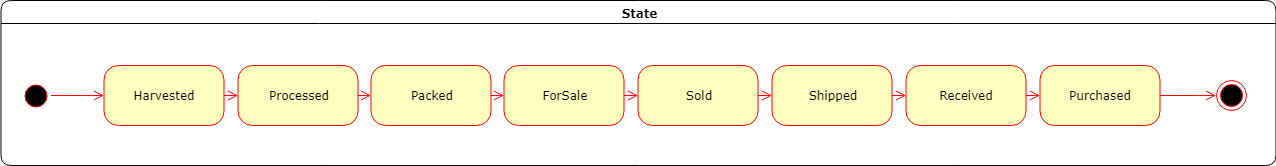

The diagram above was exported from draw.io. Its source (the exported page's mxGraphModel, read from the mxfile embedded in the PNG):
<mxGraphModel dx="1426" dy="769" grid="1" gridSize="10" guides="1" tooltips="1" connect="1" arrows="1" fold="1" page="1" pageScale="1" pageWidth="1100" pageHeight="850" background="#ffffff" math="0" shadow="0">
  <root>
    <mxCell id="0" />
    <mxCell id="1" parent="0" />
    <mxCell id="2a3bc250acf0617d-7" value="State" style="swimlane;whiteSpace=wrap;html=1;rounded=1;shadow=0;comic=0;labelBackgroundColor=none;strokeColor=#000000;strokeWidth=1;fillColor=#ffffff;fontFamily=Verdana;fontSize=12;fontColor=#000000;align=center;" parent="1" vertex="1">
      <mxGeometry x="80.5" y="80" width="1275" height="165" as="geometry" />
    </mxCell>
    <mxCell id="3cde6dad864a17aa-10" style="edgeStyle=elbowEdgeStyle;html=1;labelBackgroundColor=none;endArrow=open;endSize=8;strokeColor=#ff0000;fontFamily=Verdana;fontSize=12;align=left;" parent="2a3bc250acf0617d-7" source="382b91b5511bd0f7-8" target="3cde6dad864a17aa-1" edge="1">
      <mxGeometry relative="1" as="geometry" />
    </mxCell>
    <mxCell id="382b91b5511bd0f7-8" value="Harvested" style="rounded=1;whiteSpace=wrap;html=1;arcSize=24;fillColor=#ffffc0;strokeColor=#ff0000;shadow=0;comic=0;labelBackgroundColor=none;fontFamily=Verdana;fontSize=12;fontColor=#000000;align=center;" parent="2a3bc250acf0617d-7" vertex="1">
      <mxGeometry x="103" y="65" width="120" height="60" as="geometry" />
    </mxCell>
    <mxCell id="3cde6dad864a17aa-9" style="edgeStyle=elbowEdgeStyle;html=1;labelBackgroundColor=none;endArrow=open;endSize=8;strokeColor=#ff0000;fontFamily=Verdana;fontSize=12;align=left;" parent="2a3bc250acf0617d-7" source="2a3bc250acf0617d-3" target="382b91b5511bd0f7-8" edge="1">
      <mxGeometry relative="1" as="geometry">
        <mxPoint x="45" y="95" as="sourcePoint" />
      </mxGeometry>
    </mxCell>
    <mxCell id="2a3bc250acf0617d-3" value="&lt;span style=&quot;white-space: pre&quot;&gt;&#09;&lt;/span&gt;" style="ellipse;html=1;shape=startState;fillColor=#000000;strokeColor=#ff0000;rounded=1;shadow=0;comic=0;labelBackgroundColor=none;fontFamily=Verdana;fontSize=12;fontColor=#000000;align=center;direction=south;" parent="2a3bc250acf0617d-7" vertex="1">
      <mxGeometry x="20" y="80" width="30" height="30" as="geometry" />
    </mxCell>
    <mxCell id="3cde6dad864a17aa-11" style="edgeStyle=elbowEdgeStyle;html=1;labelBackgroundColor=none;endArrow=open;endSize=8;strokeColor=#ff0000;fontFamily=Verdana;fontSize=12;align=left;" parent="2a3bc250acf0617d-7" source="3cde6dad864a17aa-1" target="3cde6dad864a17aa-2" edge="1">
      <mxGeometry relative="1" as="geometry" />
    </mxCell>
    <mxCell id="3cde6dad864a17aa-1" value="Processed" style="rounded=1;whiteSpace=wrap;html=1;arcSize=24;fillColor=#ffffc0;strokeColor=#ff0000;shadow=0;comic=0;labelBackgroundColor=none;fontFamily=Verdana;fontSize=12;fontColor=#000000;align=center;" parent="2a3bc250acf0617d-7" vertex="1">
      <mxGeometry x="237" y="65" width="120" height="60" as="geometry" />
    </mxCell>
    <mxCell id="3cde6dad864a17aa-2" value="Packed" style="rounded=1;whiteSpace=wrap;html=1;arcSize=24;fillColor=#ffffc0;strokeColor=#ff0000;shadow=0;comic=0;labelBackgroundColor=none;fontFamily=Verdana;fontSize=12;fontColor=#000000;align=center;" parent="2a3bc250acf0617d-7" vertex="1">
      <mxGeometry x="370" y="65" width="120" height="60" as="geometry" />
    </mxCell>
    <mxCell id="vyuJvAA7BJ4CaMvrbA7n-1" value="ForSale" style="rounded=1;whiteSpace=wrap;html=1;arcSize=24;fillColor=#ffffc0;strokeColor=#ff0000;shadow=0;comic=0;labelBackgroundColor=none;fontFamily=Verdana;fontSize=12;fontColor=#000000;align=center;" parent="2a3bc250acf0617d-7" vertex="1">
      <mxGeometry x="503" y="65" width="120" height="60" as="geometry" />
    </mxCell>
    <mxCell id="vyuJvAA7BJ4CaMvrbA7n-2" style="edgeStyle=elbowEdgeStyle;html=1;labelBackgroundColor=none;endArrow=open;endSize=8;strokeColor=#ff0000;fontFamily=Verdana;fontSize=12;align=left;" parent="2a3bc250acf0617d-7" source="3cde6dad864a17aa-2" target="vyuJvAA7BJ4CaMvrbA7n-1" edge="1">
      <mxGeometry relative="1" as="geometry">
        <mxPoint x="590" y="590" as="sourcePoint" />
        <mxPoint x="850" y="590" as="targetPoint" />
      </mxGeometry>
    </mxCell>
    <mxCell id="vyuJvAA7BJ4CaMvrbA7n-3" value="Sold" style="rounded=1;whiteSpace=wrap;html=1;arcSize=24;fillColor=#ffffc0;strokeColor=#ff0000;shadow=0;comic=0;labelBackgroundColor=none;fontFamily=Verdana;fontSize=12;fontColor=#000000;align=center;" parent="2a3bc250acf0617d-7" vertex="1">
      <mxGeometry x="637" y="65" width="120" height="60" as="geometry" />
    </mxCell>
    <mxCell id="vyuJvAA7BJ4CaMvrbA7n-4" style="edgeStyle=elbowEdgeStyle;html=1;labelBackgroundColor=none;endArrow=open;endSize=8;strokeColor=#ff0000;fontFamily=Verdana;fontSize=12;align=left;" parent="2a3bc250acf0617d-7" source="vyuJvAA7BJ4CaMvrbA7n-1" target="vyuJvAA7BJ4CaMvrbA7n-3" edge="1">
      <mxGeometry relative="1" as="geometry">
        <mxPoint x="740" y="590" as="sourcePoint" />
        <mxPoint x="850" y="590" as="targetPoint" />
      </mxGeometry>
    </mxCell>
    <mxCell id="sJDNCXhSurbbiHOf_40W-1" value="Shipped" style="rounded=1;whiteSpace=wrap;html=1;arcSize=24;fillColor=#ffffc0;strokeColor=#ff0000;shadow=0;comic=0;labelBackgroundColor=none;fontFamily=Verdana;fontSize=12;fontColor=#000000;align=center;" vertex="1" parent="2a3bc250acf0617d-7">
      <mxGeometry x="771" y="65" width="120" height="60" as="geometry" />
    </mxCell>
    <mxCell id="3cde6dad864a17aa-12" style="edgeStyle=elbowEdgeStyle;html=1;labelBackgroundColor=none;endArrow=open;endSize=8;strokeColor=#ff0000;fontFamily=Verdana;fontSize=12;align=left;" parent="2a3bc250acf0617d-7" source="vyuJvAA7BJ4CaMvrbA7n-3" target="sJDNCXhSurbbiHOf_40W-1" edge="1">
      <mxGeometry relative="1" as="geometry" />
    </mxCell>
    <mxCell id="sJDNCXhSurbbiHOf_40W-2" value="Received&lt;br&gt;" style="rounded=1;whiteSpace=wrap;html=1;arcSize=24;fillColor=#ffffc0;strokeColor=#ff0000;shadow=0;comic=0;labelBackgroundColor=none;fontFamily=Verdana;fontSize=12;fontColor=#000000;align=center;" vertex="1" parent="2a3bc250acf0617d-7">
      <mxGeometry x="905" y="65" width="120" height="60" as="geometry" />
    </mxCell>
    <mxCell id="sJDNCXhSurbbiHOf_40W-6" style="edgeStyle=elbowEdgeStyle;html=1;labelBackgroundColor=none;endArrow=open;endSize=8;strokeColor=#ff0000;fontFamily=Verdana;fontSize=12;align=left;" edge="1" parent="2a3bc250acf0617d-7" source="sJDNCXhSurbbiHOf_40W-1" target="sJDNCXhSurbbiHOf_40W-2">
      <mxGeometry relative="1" as="geometry">
        <mxPoint x="825" y="100" as="sourcePoint" />
        <mxPoint x="781" y="105" as="targetPoint" />
      </mxGeometry>
    </mxCell>
    <mxCell id="sJDNCXhSurbbiHOf_40W-3" value="Purchased&lt;br&gt;" style="rounded=1;whiteSpace=wrap;html=1;arcSize=24;fillColor=#ffffc0;strokeColor=#ff0000;shadow=0;comic=0;labelBackgroundColor=none;fontFamily=Verdana;fontSize=12;fontColor=#000000;align=center;" vertex="1" parent="2a3bc250acf0617d-7">
      <mxGeometry x="1039" y="65" width="120" height="60" as="geometry" />
    </mxCell>
    <mxCell id="sJDNCXhSurbbiHOf_40W-7" style="edgeStyle=elbowEdgeStyle;html=1;labelBackgroundColor=none;endArrow=open;endSize=8;strokeColor=#ff0000;fontFamily=Verdana;fontSize=12;align=left;" edge="1" parent="2a3bc250acf0617d-7" source="sJDNCXhSurbbiHOf_40W-2" target="sJDNCXhSurbbiHOf_40W-3">
      <mxGeometry relative="1" as="geometry">
        <mxPoint x="777" y="115" as="sourcePoint" />
        <mxPoint x="791" y="115" as="targetPoint" />
      </mxGeometry>
    </mxCell>
    <mxCell id="24f968d109e7d6b4-3" value="" style="ellipse;html=1;shape=endState;fillColor=#000000;strokeColor=#ff0000;rounded=1;shadow=0;comic=0;labelBackgroundColor=none;fontFamily=Verdana;fontSize=12;fontColor=#000000;align=center;" parent="2a3bc250acf0617d-7" vertex="1">
      <mxGeometry x="1215" y="80" width="30" height="30" as="geometry" />
    </mxCell>
    <mxCell id="sJDNCXhSurbbiHOf_40W-8" style="edgeStyle=elbowEdgeStyle;html=1;labelBackgroundColor=none;endArrow=open;endSize=8;strokeColor=#ff0000;fontFamily=Verdana;fontSize=12;align=left;" edge="1" parent="2a3bc250acf0617d-7" source="sJDNCXhSurbbiHOf_40W-3" target="24f968d109e7d6b4-3">
      <mxGeometry relative="1" as="geometry">
        <mxPoint x="787" y="125" as="sourcePoint" />
        <mxPoint x="801" y="125" as="targetPoint" />
      </mxGeometry>
    </mxCell>
  </root>
</mxGraphModel>